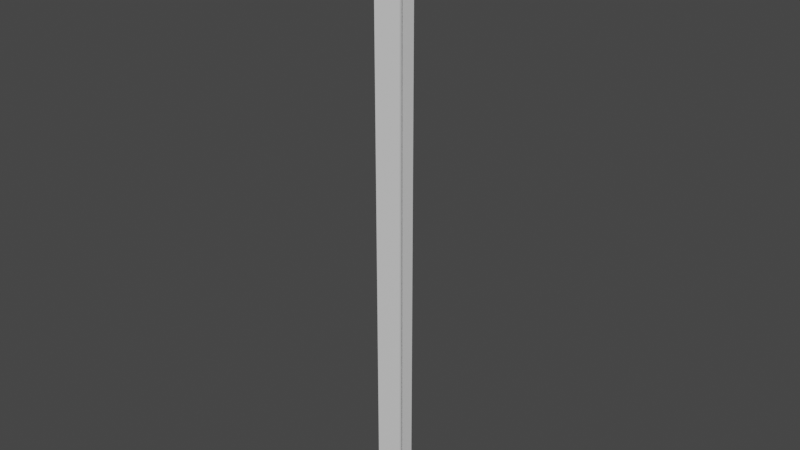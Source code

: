# Source: i-beams.blend  (saved by Blender 2.82.7; exported with 4.5.12 LTS)
import bpy
from mathutils import Matrix  # noqa: F401  (used for matrix-valued properties, if any)

bpy.ops.wm.read_factory_settings(use_empty=True)
scene = bpy.context.scene
scene.name = 'Scene'

# ---- collections
col_i_beam_1 = bpy.data.collections.new('i-beam-1'); scene.collection.children.link(col_i_beam_1)

# ---- materials (node trees are filled in below, after node groups)
mat_material = bpy.data.materials.new('Material')
mat_material.alpha_threshold = 0.0
mat_material.use_transparent_shadow = False
mat_material.line_color = (0.0, 0.0, 0.0, 1.0)

# ---- material node trees
mat_material.use_nodes = True; mat_material.node_tree.nodes.clear()
_N = mat_material.node_tree.nodes; _L = mat_material.node_tree.links
n0 = _N.new('ShaderNodeOutputMaterial'); n0.name = 'Material Output'; n0.location = (300, 300)
n1 = _N.new('ShaderNodeBsdfPrincipled'); n1.name = 'Principled BSDF'; n1.location = (10, 300)
n1.distribution = 'GGX'
n1.subsurface_method = 'BURLEY'
n1.inputs[2].default_value = 0.4
n1.inputs[3].default_value = 1.45
n1.inputs[27].default_value = (0.0, 0.0, 0.0, 1.0)
n1.inputs[28].default_value = 1.0
_L.new(n1.outputs[0], n0.inputs[0])
n0.is_active_output = True

# ---- world
world_world = bpy.data.worlds.new('World'); scene.world = world_world
world_world.use_nodes = True; world_world.node_tree.nodes.clear()
_N = world_world.node_tree.nodes; _L = world_world.node_tree.links
n0 = _N.new('ShaderNodeOutputWorld'); n0.name = 'World Output'; n0.location = (300, 300)
n1 = _N.new('ShaderNodeBackground'); n1.name = 'Background'; n1.location = (10, 300)
n1.inputs[0].default_value = (0.05088, 0.05088, 0.05088, 1.0)
_L.new(n1.outputs[0], n0.inputs[0])
n0.is_active_output = True
world_world.color = (0.05088, 0.05088, 0.05088)
world_world.use_sun_shadow = False
world_world.sun_shadow_jitter_overblur = 0.0

# ---- meshes
me_cube_003 = bpy.data.meshes.new('Cube.003')
me_cube_003.from_pydata([(0.002, 0.0, 1.0), (0.002, 0.0, 0.0), (0.002, -0.05, 1.0), (0.002, -0.05, 0.0), (0.022, -0.05, 1.0), (0.022, -0.05, 0.0), (0.022, -0.054, 1.0), (0.022, -0.054, 0.0), (-0.002, 0.0, 1.0), (-0.002, 0.0, 0.0), (-0.002, -0.05, 1.0), (-0.002, -0.05, 0.0), (-0.022, -0.05, 1.0), (-0.022, -0.05, 0.0), (-0.022, -0.054, 1.0), (-0.022, -0.054, 0.0), (-0.002, -0.054, 1.0), (0.002, -0.054, 1.0), (0.002, -0.054, 0.0), (-0.001982, -0.054, 0.0), (0.002, 0.0, 1.0), (0.002, 0.0, 0.0), (0.002, -0.05, 1.0), (0.002, -0.05, 0.0), (0.022, -0.05, 1.0), (0.022, -0.05, 0.0), (0.022, -0.054, 1.0), (0.022, -0.054, 0.0), (-0.002, 0.0, 1.0), (-0.002, 0.0, 0.0), (-0.002, -0.05, 1.0), (-0.002, -0.05, 0.0), (-0.022, -0.05, 1.0), (-0.022, -0.05, 0.0), (-0.022, -0.054, 1.0), (-0.022, -0.054, 0.0), (-0.002, -0.054, 1.0), (0.002, -0.054, 1.0), (0.002, -0.054, 0.0), (-0.001982, -0.054, 0.0)], [], [(1, 0, 2, 3), (3, 2, 4, 5), (5, 4, 6, 7), (0, 1, 9, 8), (9, 11, 10, 8), (11, 13, 12, 10), (13, 15, 14, 12), (18, 7, 6, 17), (15, 19, 16, 14), (19, 18, 17, 16), (30, 32, 34, 36), (24, 22, 37, 26), (37, 22, 30, 36), (22, 20, 28, 30), (33, 31, 39, 35), (23, 25, 27, 38), (38, 39, 31, 23), (21, 23, 31, 29)])
_uv = me_cube_003.uv_layers.new(name='UVMap')
_uv.uv.foreach_set('vector', [0.798, -2.98e-08, 0.798, 0.5, 0.773, 0.5, 0.773, -5.96e-08, 0.773, -5.96e-08, 0.773, 0.5, 0.763, 0.5, 0.763, -5.96e-08, 0.763, -5.96e-08, 0.763, 0.5, 0.761, 0.5, 0.761, -5.96e-08, 0.318, 0.6849, 0.318, 0.7985, 0.3175, 0.7985, 0.3175, 0.6849, 0.702, 1.49e-07, 0.727, -5.96e-08, 0.727, 0.5, 0.702, 0.5, 0.727, -5.96e-08, 0.737, -1.788e-07, 0.737, 0.5, 0.727, 0.5, 0.737, -1.788e-07, 0.739, -1.788e-07, 0.739, 0.5, 0.737, 0.5, 0.751, -1.788e-07, 0.761, -5.96e-08, 0.761, 0.5, 0.751, 0.5, 0.739, -1.788e-07, 0.749, -1.788e-07, 0.749, 0.5, 0.739, 0.5, 0.749, -1.788e-07, 0.751, -1.788e-07, 0.751, 0.5, 0.749, 0.5, 0.2761, 0.795, 0.2761, 0.7437, 0.2863, 0.7437, 0.2863, 0.795, 0.2761, 0.8566, 0.2761, 0.8053, 0.2863, 0.8053, 0.2863, 0.8566, 0.2863, 0.8053, 0.2761, 0.8053, 0.2761, 0.795, 0.2863, 0.795, 0.2761, 0.8053, 0.1478, 0.8053, 0.1478, 0.795, 0.2761, 0.795, 0.1585, 0.6777, 0.1585, 0.729, 0.1483, 0.729, 0.1483, 0.6777, 0.1585, 0.7392, 0.1585, 0.7905, 0.1483, 0.7905, 0.1483, 0.7392, 0.1483, 0.7392, 0.1483, 0.729, 0.1585, 0.729, 0.1585, 0.7392, 0.2868, 0.7392, 0.1585, 0.7392, 0.1585, 0.729, 0.2868, 0.729])
me_cube_003.materials.append(mat_material)
me_cube_003.use_remesh_preserve_volume = False
me_cube_003.use_remesh_preserve_attributes = False
me_cube_003.use_mirror_vertex_groups = False
me_cube_003.update()

# ---- objects
ob_i_beam_1 = bpy.data.objects.new('i-beam-1', me_cube_003)

# ---- transforms, parenting, visibility, modifiers, constraints
ob_i_beam_1.location = (0.0, 0.0, 0.0)
ob_i_beam_1.lock_rotations_4d = False
ob_i_beam_1.empty_display_type = 'ARROWS'
ob_i_beam_1.lineart.crease_threshold = 0.0

# ---- collection membership
col_i_beam_1.objects.link(ob_i_beam_1)

# ---- scene / render settings (as saved in the file)
scene.frame_start = 1; scene.frame_end = 250; scene.frame_set(53)
scene.render.engine = 'BLENDER_EEVEE_NEXT'
scene.cycles.use_denoising = False
scene.cycles.samples = 128
scene.cycles.sampling_pattern = 'TABULATED_SOBOL'
scene.cycles.use_adaptive_sampling = False
scene.cycles.use_light_tree = False
scene.view_settings.view_transform = 'Filmic'
bpy.context.view_layer.update()

# ---- added for rendering (the .blend has no active camera and no usable light): camera, sun
cam_auto = bpy.data.cameras.new('AutoCamera')
cam_auto.lens = 50.0
cam_auto.sensor_width = 36.0
cam_auto.clip_end = 1000.0
ob_auto_camera = bpy.data.objects.new('AutoCamera', cam_auto)
scene.collection.objects.link(ob_auto_camera)
ob_auto_camera.location = (0.927467, -1.13996, 1.24197)
ob_auto_camera.rotation_euler = (1.09748, -7.21219e-08, 0.694738)
scene.camera = ob_auto_camera
light_auto_sun = bpy.data.lights.new('AutoSun', 'SUN')
light_auto_sun.energy = 3.0
light_auto_sun.angle = 0.0523599
ob_auto_sun = bpy.data.objects.new('AutoSun', light_auto_sun)
scene.collection.objects.link(ob_auto_sun)
ob_auto_sun.rotation_euler = (0.872665, 0.174533, 0.523599)
bpy.context.view_layer.update()
